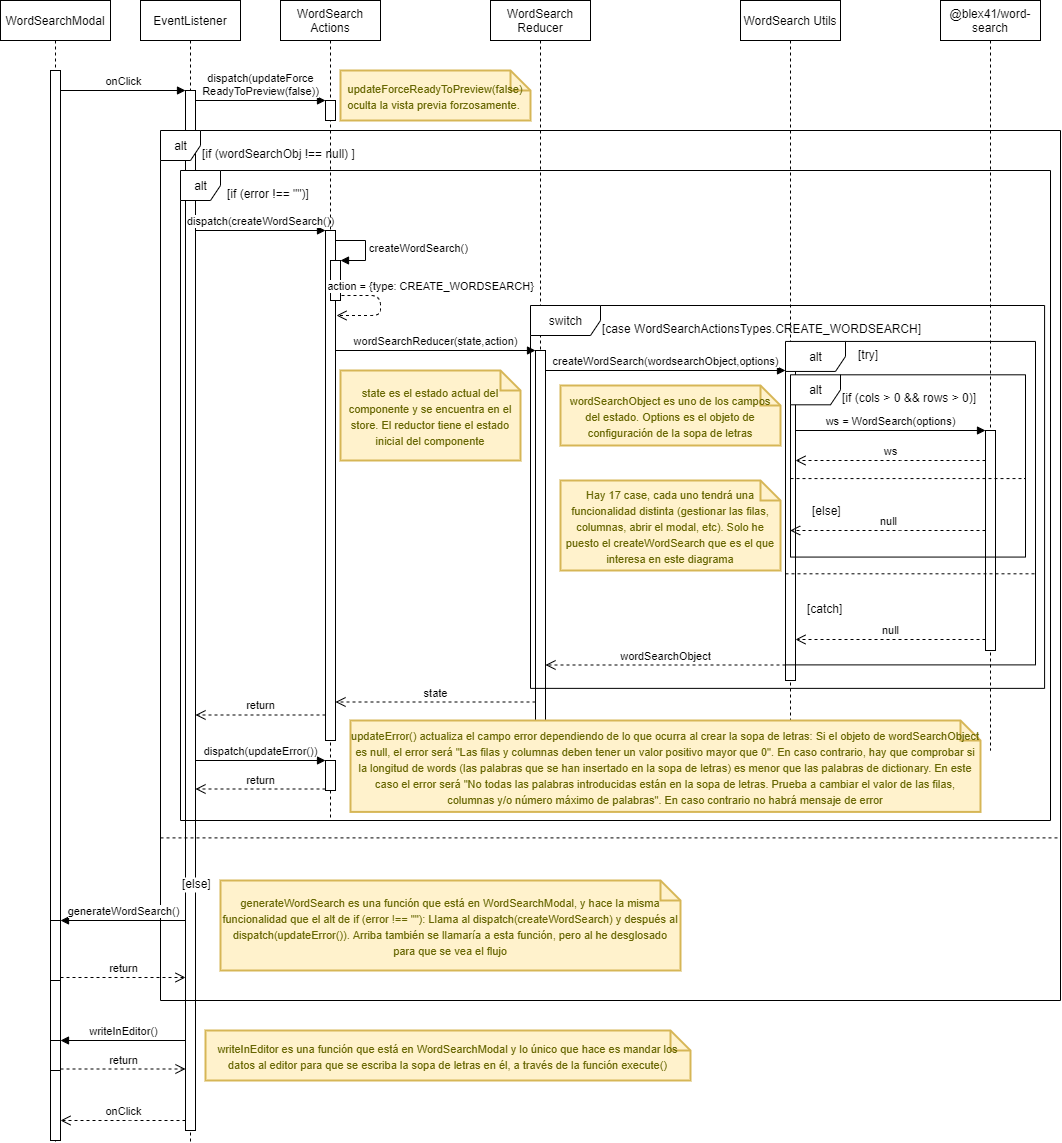

The diagram above was exported from draw.io. Its source (the exported page's mxGraphModel, read from the mxfile embedded in the PNG):
<mxGraphModel dx="1185" dy="577" grid="1" gridSize="10" guides="1" tooltips="1" connect="1" arrows="1" fold="1" page="1" pageScale="1" pageWidth="827" pageHeight="1169" math="0" shadow="0">
  <root>
    <mxCell id="0" />
    <mxCell id="1" parent="0" />
    <mxCell id="yaASl2lBEu_9Gu6QczsI-4" value="EventListener" style="shape=umlLifeline;perimeter=lifelinePerimeter;whiteSpace=wrap;html=1;container=1;collapsible=0;recursiveResize=0;outlineConnect=0;" parent="1" vertex="1">
      <mxGeometry x="160" y="30" width="100" height="1290" as="geometry" />
    </mxCell>
    <mxCell id="yaASl2lBEu_9Gu6QczsI-5" value="" style="html=1;points=[];perimeter=orthogonalPerimeter;" parent="yaASl2lBEu_9Gu6QczsI-4" vertex="1">
      <mxGeometry x="45" y="90" width="10" height="1040" as="geometry" />
    </mxCell>
    <mxCell id="yaASl2lBEu_9Gu6QczsI-45" value="@blex41/word-search" style="shape=umlLifeline;perimeter=lifelinePerimeter;whiteSpace=wrap;html=1;container=1;collapsible=0;recursiveResize=0;outlineConnect=0;" parent="1" vertex="1">
      <mxGeometry x="960" y="30" width="100" height="750" as="geometry" />
    </mxCell>
    <mxCell id="yaASl2lBEu_9Gu6QczsI-50" value="" style="html=1;points=[];perimeter=orthogonalPerimeter;" parent="yaASl2lBEu_9Gu6QczsI-45" vertex="1">
      <mxGeometry x="45" y="430" width="10" height="220" as="geometry" />
    </mxCell>
    <mxCell id="yaASl2lBEu_9Gu6QczsI-44" value="WordSearch Utils" style="shape=umlLifeline;perimeter=lifelinePerimeter;whiteSpace=wrap;html=1;container=1;collapsible=0;recursiveResize=0;outlineConnect=0;" parent="1" vertex="1">
      <mxGeometry x="760" y="30" width="100" height="760" as="geometry" />
    </mxCell>
    <mxCell id="yaASl2lBEu_9Gu6QczsI-46" value="" style="html=1;points=[];perimeter=orthogonalPerimeter;" parent="yaASl2lBEu_9Gu6QczsI-44" vertex="1">
      <mxGeometry x="45" y="370" width="10" height="310" as="geometry" />
    </mxCell>
    <mxCell id="yaASl2lBEu_9Gu6QczsI-39" value="WordSearch Reducer" style="shape=umlLifeline;perimeter=lifelinePerimeter;whiteSpace=wrap;html=1;container=1;collapsible=0;recursiveResize=0;outlineConnect=0;" parent="1" vertex="1">
      <mxGeometry x="510" y="30" width="100" height="720" as="geometry" />
    </mxCell>
    <mxCell id="yaASl2lBEu_9Gu6QczsI-40" value="" style="html=1;points=[];perimeter=orthogonalPerimeter;" parent="yaASl2lBEu_9Gu6QczsI-39" vertex="1">
      <mxGeometry x="45" y="350" width="10" height="370" as="geometry" />
    </mxCell>
    <mxCell id="RgMhAwljGhoDMVxVeVJT-5" value="WordSearchModal" style="shape=umlLifeline;perimeter=lifelinePerimeter;whiteSpace=wrap;html=1;container=1;collapsible=0;recursiveResize=0;outlineConnect=0;" parent="1" vertex="1">
      <mxGeometry x="20" y="30" width="110" height="1330" as="geometry" />
    </mxCell>
    <mxCell id="RgMhAwljGhoDMVxVeVJT-13" value="" style="html=1;points=[];perimeter=orthogonalPerimeter;" parent="RgMhAwljGhoDMVxVeVJT-5" vertex="1">
      <mxGeometry x="50" y="70" width="10" height="1070" as="geometry" />
    </mxCell>
    <mxCell id="yaASl2lBEu_9Gu6QczsI-73" value="" style="html=1;points=[];perimeter=orthogonalPerimeter;" parent="RgMhAwljGhoDMVxVeVJT-5" vertex="1">
      <mxGeometry x="50" y="920" width="10" height="60" as="geometry" />
    </mxCell>
    <mxCell id="yaASl2lBEu_9Gu6QczsI-78" value="" style="html=1;points=[];perimeter=orthogonalPerimeter;" parent="RgMhAwljGhoDMVxVeVJT-5" vertex="1">
      <mxGeometry x="50" y="1040" width="10" height="30" as="geometry" />
    </mxCell>
    <mxCell id="yaASl2lBEu_9Gu6QczsI-6" value="onClick" style="html=1;verticalAlign=bottom;endArrow=block;entryX=0;entryY=0;" parent="1" source="RgMhAwljGhoDMVxVeVJT-13" target="yaASl2lBEu_9Gu6QczsI-5" edge="1">
      <mxGeometry relative="1" as="geometry">
        <mxPoint x="135" y="120" as="sourcePoint" />
      </mxGeometry>
    </mxCell>
    <mxCell id="yaASl2lBEu_9Gu6QczsI-7" value="onClick" style="html=1;verticalAlign=bottom;endArrow=open;dashed=1;endSize=8;" parent="1" source="yaASl2lBEu_9Gu6QczsI-5" target="RgMhAwljGhoDMVxVeVJT-13" edge="1">
      <mxGeometry relative="1" as="geometry">
        <mxPoint x="135" y="196" as="targetPoint" />
        <Array as="points">
          <mxPoint x="140" y="1150" />
        </Array>
      </mxGeometry>
    </mxCell>
    <mxCell id="yaASl2lBEu_9Gu6QczsI-12" value="dispatch(updateForce&lt;br&gt;ReadyToPreview(false))" style="html=1;verticalAlign=bottom;endArrow=block;entryX=0;entryY=0;" parent="1" source="yaASl2lBEu_9Gu6QczsI-5" target="yaASl2lBEu_9Gu6QczsI-11" edge="1">
      <mxGeometry relative="1" as="geometry">
        <mxPoint x="265" y="130" as="sourcePoint" />
      </mxGeometry>
    </mxCell>
    <mxCell id="yaASl2lBEu_9Gu6QczsI-17" value="alt" style="shape=umlFrame;tabWidth=110;tabHeight=30;tabPosition=left;html=1;boundedLbl=1;labelInHeader=1;width=40;height=30;" parent="1" vertex="1">
      <mxGeometry x="180" y="160" width="900" height="870" as="geometry" />
    </mxCell>
    <mxCell id="yaASl2lBEu_9Gu6QczsI-18" value="[if (wordSearchObj !== null) ]" style="text" parent="yaASl2lBEu_9Gu6QczsI-17" vertex="1">
      <mxGeometry width="100" height="20" relative="1" as="geometry">
        <mxPoint x="40" y="10" as="offset" />
      </mxGeometry>
    </mxCell>
    <mxCell id="yaASl2lBEu_9Gu6QczsI-19" value="[else]" style="line;strokeWidth=1;dashed=1;labelPosition=center;verticalLabelPosition=bottom;align=left;verticalAlign=top;spacingLeft=20;spacingTop=15;" parent="yaASl2lBEu_9Gu6QczsI-17" vertex="1">
      <mxGeometry y="690.0013160469668" width="900.0000000000001" height="34.800000000000004" as="geometry" />
    </mxCell>
    <mxCell id="yaASl2lBEu_9Gu6QczsI-20" value="alt" style="shape=umlFrame;tabWidth=110;tabHeight=30;tabPosition=left;html=1;boundedLbl=1;labelInHeader=1;width=40;height=30;" parent="yaASl2lBEu_9Gu6QczsI-17" vertex="1">
      <mxGeometry x="20" y="40" width="870" height="650" as="geometry" />
    </mxCell>
    <mxCell id="yaASl2lBEu_9Gu6QczsI-21" value="[if (error !== &quot;&quot;)]" style="text" parent="yaASl2lBEu_9Gu6QczsI-20" vertex="1">
      <mxGeometry width="100" height="20" relative="1" as="geometry">
        <mxPoint x="45" y="10" as="offset" />
      </mxGeometry>
    </mxCell>
    <mxCell id="yaASl2lBEu_9Gu6QczsI-77" value="&lt;font style=&quot;font-size: 11px&quot;&gt;updateError() actualiza el campo error dependiendo de lo que ocurra al crear la sopa de letras: Si el objeto de wordSearchObject es null, el error será &quot;Las filas y columnas deben tener un valor positivo mayor que 0&quot;. En caso contrario, hay que comprobar si la longitud de words (las palabras que se han insertado en la sopa de letras) es menor que las palabras de dictionary. En este caso el error será &quot;No todas las palabras introducidas están en la sopa de letras. Prueba a cambiar el valor de las filas, columnas y/o número máximo de palabras&quot;. En caso contrario no habrá mensaje de error&lt;br&gt;&lt;/font&gt;" style="shape=note;strokeWidth=2;fontSize=14;size=20;whiteSpace=wrap;html=1;fillColor=#fff2cc;strokeColor=#d6b656;fontColor=#666600;" parent="yaASl2lBEu_9Gu6QczsI-20" vertex="1">
      <mxGeometry x="170" y="550" width="630" height="91.41" as="geometry" />
    </mxCell>
    <mxCell id="yaASl2lBEu_9Gu6QczsI-56" value="switch" style="shape=umlFrame;tabWidth=110;tabHeight=30;tabPosition=left;html=1;boundedLbl=1;labelInHeader=1;width=70;height=30;" parent="yaASl2lBEu_9Gu6QczsI-20" vertex="1">
      <mxGeometry x="350" y="135" width="514.09" height="382.87" as="geometry" />
    </mxCell>
    <mxCell id="yaASl2lBEu_9Gu6QczsI-57" value="[case WordSearchActionsTypes.CREATE_WORDSEARCH]" style="text" parent="yaASl2lBEu_9Gu6QczsI-56" vertex="1">
      <mxGeometry width="320" height="20" relative="1" as="geometry">
        <mxPoint x="70" y="10" as="offset" />
      </mxGeometry>
    </mxCell>
    <mxCell id="yaASl2lBEu_9Gu6QczsI-59" value="alt" style="shape=umlFrame;tabWidth=110;tabHeight=30;tabPosition=left;html=1;boundedLbl=1;labelInHeader=1;width=60;height=30;" parent="yaASl2lBEu_9Gu6QczsI-56" vertex="1">
      <mxGeometry x="255" y="35.93866495025076" width="250" height="323.44798455225686" as="geometry" />
    </mxCell>
    <mxCell id="yaASl2lBEu_9Gu6QczsI-60" value="[try]" style="text" parent="yaASl2lBEu_9Gu6QczsI-59" vertex="1">
      <mxGeometry width="100" height="20" relative="1" as="geometry">
        <mxPoint x="71" as="offset" />
      </mxGeometry>
    </mxCell>
    <mxCell id="yaASl2lBEu_9Gu6QczsI-61" value="[catch]" style="line;strokeWidth=1;dashed=1;labelPosition=center;verticalLabelPosition=bottom;align=left;verticalAlign=top;spacingLeft=20;spacingTop=15;" parent="yaASl2lBEu_9Gu6QczsI-59" vertex="1">
      <mxGeometry y="225.90017968729052" width="249.99999999999997" height="12.937919382090275" as="geometry" />
    </mxCell>
    <mxCell id="yaASl2lBEu_9Gu6QczsI-62" value="alt" style="shape=umlFrame;tabWidth=110;tabHeight=30;tabPosition=left;html=1;boundedLbl=1;labelInHeader=1;width=50;height=30;" parent="yaASl2lBEu_9Gu6QczsI-59" vertex="1">
      <mxGeometry x="5" y="33.37161745380428" width="235" height="182.26037224770027" as="geometry" />
    </mxCell>
    <mxCell id="yaASl2lBEu_9Gu6QczsI-63" value="[if (cols &gt; 0 &amp;&amp; rows &gt; 0)]" style="text" parent="yaASl2lBEu_9Gu6QczsI-62" vertex="1">
      <mxGeometry width="140" height="20" relative="1" as="geometry">
        <mxPoint x="50" y="10" as="offset" />
      </mxGeometry>
    </mxCell>
    <mxCell id="yaASl2lBEu_9Gu6QczsI-64" value="[else]" style="line;strokeWidth=1;dashed=1;labelPosition=center;verticalLabelPosition=bottom;align=left;verticalAlign=top;spacingLeft=20;spacingTop=15;" parent="yaASl2lBEu_9Gu6QczsI-62" vertex="1">
      <mxGeometry y="100.11998645640573" width="235.00000000000003" height="7.2904148899080115" as="geometry" />
    </mxCell>
    <mxCell id="yaASl2lBEu_9Gu6QczsI-76" value="&lt;font style=&quot;font-size: 11px&quot;&gt;generateWordSearch es una función que está en WordSearchModal, y hace la misma funcionalidad que el alt de if (error !== &quot;&quot;): Llama al dispatch(createWordSearch) y después al dispatch(updateError()). Arriba también se llamaría a esta función, pero al he desglosado para que se vea el flujo&lt;/font&gt;" style="shape=note;strokeWidth=2;fontSize=14;size=20;whiteSpace=wrap;html=1;fillColor=#fff2cc;strokeColor=#d6b656;fontColor=#666600;" parent="yaASl2lBEu_9Gu6QczsI-17" vertex="1">
      <mxGeometry x="60" y="750" width="460" height="90" as="geometry" />
    </mxCell>
    <mxCell id="yaASl2lBEu_9Gu6QczsI-23" value="&lt;font style=&quot;font-size: 11px&quot;&gt;updateForceReadyToPreview(false) oculta la vista previa forzosamente.&amp;nbsp;&lt;/font&gt;" style="shape=note;strokeWidth=2;fontSize=14;size=20;whiteSpace=wrap;html=1;fillColor=#fff2cc;strokeColor=#d6b656;fontColor=#666600;" parent="1" vertex="1">
      <mxGeometry x="360" y="100" width="190" height="50" as="geometry" />
    </mxCell>
    <mxCell id="yaASl2lBEu_9Gu6QczsI-34" value="dispatch(createWordSearch())" style="html=1;verticalAlign=bottom;endArrow=block;entryX=0;entryY=0;" parent="1" source="yaASl2lBEu_9Gu6QczsI-5" target="yaASl2lBEu_9Gu6QczsI-33" edge="1">
      <mxGeometry relative="1" as="geometry">
        <mxPoint x="275" y="245" as="sourcePoint" />
      </mxGeometry>
    </mxCell>
    <mxCell id="yaASl2lBEu_9Gu6QczsI-35" value="return" style="html=1;verticalAlign=bottom;endArrow=open;dashed=1;endSize=8;exitX=0;exitY=0.95;" parent="1" source="yaASl2lBEu_9Gu6QczsI-33" target="yaASl2lBEu_9Gu6QczsI-5" edge="1">
      <mxGeometry relative="1" as="geometry">
        <mxPoint x="275" y="321" as="targetPoint" />
      </mxGeometry>
    </mxCell>
    <mxCell id="yaASl2lBEu_9Gu6QczsI-41" value="wordSearchReducer(state,action)" style="html=1;verticalAlign=bottom;endArrow=block;entryX=0;entryY=0;" parent="1" source="yaASl2lBEu_9Gu6QczsI-33" target="yaASl2lBEu_9Gu6QczsI-40" edge="1">
      <mxGeometry relative="1" as="geometry">
        <mxPoint x="485" y="380" as="sourcePoint" />
      </mxGeometry>
    </mxCell>
    <mxCell id="yaASl2lBEu_9Gu6QczsI-42" value="state" style="html=1;verticalAlign=bottom;endArrow=open;dashed=1;endSize=8;exitX=0;exitY=0.95;" parent="1" source="yaASl2lBEu_9Gu6QczsI-40" target="yaASl2lBEu_9Gu6QczsI-33" edge="1">
      <mxGeometry relative="1" as="geometry">
        <mxPoint x="485" y="456" as="targetPoint" />
      </mxGeometry>
    </mxCell>
    <mxCell id="yaASl2lBEu_9Gu6QczsI-43" value="&lt;font style=&quot;font-size: 11px&quot;&gt;state es el estado actual del componente y se encuentra en el store. El reductor tiene el estado inicial del componente&lt;/font&gt;" style="shape=note;strokeWidth=2;fontSize=14;size=20;whiteSpace=wrap;html=1;fillColor=#fff2cc;strokeColor=#d6b656;fontColor=#666600;" parent="1" vertex="1">
      <mxGeometry x="360" y="400" width="180" height="90" as="geometry" />
    </mxCell>
    <mxCell id="yaASl2lBEu_9Gu6QczsI-47" value="createWordSearch(wordsearchObject,options)" style="html=1;verticalAlign=bottom;endArrow=block;entryX=0;entryY=0;" parent="1" source="yaASl2lBEu_9Gu6QczsI-40" target="yaASl2lBEu_9Gu6QczsI-46" edge="1">
      <mxGeometry relative="1" as="geometry">
        <mxPoint x="675" y="400" as="sourcePoint" />
      </mxGeometry>
    </mxCell>
    <mxCell id="yaASl2lBEu_9Gu6QczsI-48" value="wordSearchObject" style="html=1;verticalAlign=bottom;endArrow=open;dashed=1;endSize=8;exitX=0;exitY=0.95;" parent="1" source="yaASl2lBEu_9Gu6QczsI-46" target="yaASl2lBEu_9Gu6QczsI-40" edge="1">
      <mxGeometry relative="1" as="geometry">
        <mxPoint x="675" y="476" as="targetPoint" />
      </mxGeometry>
    </mxCell>
    <mxCell id="yaASl2lBEu_9Gu6QczsI-49" value="&lt;font style=&quot;font-size: 11px&quot;&gt;Hay 17 case, cada uno tendrá una funcionalidad distinta (gestionar las filas, columnas, abrir el modal, etc). Solo he puesto el createWordSearch que es el que interesa en este diagrama&lt;/font&gt;" style="shape=note;strokeWidth=2;fontSize=14;size=20;whiteSpace=wrap;html=1;fillColor=#fff2cc;strokeColor=#d6b656;fontColor=#666600;" parent="1" vertex="1">
      <mxGeometry x="580" y="510" width="220" height="90" as="geometry" />
    </mxCell>
    <mxCell id="yaASl2lBEu_9Gu6QczsI-51" value="ws = WordSearch(options)" style="html=1;verticalAlign=bottom;endArrow=block;entryX=0;entryY=0;" parent="1" source="yaASl2lBEu_9Gu6QczsI-46" target="yaASl2lBEu_9Gu6QczsI-50" edge="1">
      <mxGeometry relative="1" as="geometry">
        <mxPoint x="935" y="440" as="sourcePoint" />
      </mxGeometry>
    </mxCell>
    <mxCell id="yaASl2lBEu_9Gu6QczsI-52" value="null" style="html=1;verticalAlign=bottom;endArrow=open;dashed=1;endSize=8;exitX=0;exitY=0.95;" parent="1" source="yaASl2lBEu_9Gu6QczsI-50" target="yaASl2lBEu_9Gu6QczsI-46" edge="1">
      <mxGeometry relative="1" as="geometry">
        <mxPoint x="935" y="516" as="targetPoint" />
      </mxGeometry>
    </mxCell>
    <mxCell id="yaASl2lBEu_9Gu6QczsI-53" value="&lt;span style=&quot;font-size: 11px&quot;&gt;wordSearchObject es uno de los campos del estado. Options es el objeto de configuración de la sopa de letras&lt;/span&gt;" style="shape=note;strokeWidth=2;fontSize=14;size=20;whiteSpace=wrap;html=1;fillColor=#fff2cc;strokeColor=#d6b656;fontColor=#666600;" parent="1" vertex="1">
      <mxGeometry x="580" y="415" width="220" height="60" as="geometry" />
    </mxCell>
    <mxCell id="yaASl2lBEu_9Gu6QczsI-54" value="ws" style="html=1;verticalAlign=bottom;endArrow=open;dashed=1;endSize=8;" parent="1" source="yaASl2lBEu_9Gu6QczsI-50" target="yaASl2lBEu_9Gu6QczsI-46" edge="1">
      <mxGeometry relative="1" as="geometry">
        <mxPoint x="970" y="480" as="sourcePoint" />
        <mxPoint x="850" y="480" as="targetPoint" />
        <Array as="points">
          <mxPoint x="930" y="490" />
        </Array>
      </mxGeometry>
    </mxCell>
    <mxCell id="yaASl2lBEu_9Gu6QczsI-55" value="null" style="html=1;verticalAlign=bottom;endArrow=open;dashed=1;endSize=8;" parent="1" source="yaASl2lBEu_9Gu6QczsI-50" target="yaASl2lBEu_9Gu6QczsI-44" edge="1">
      <mxGeometry relative="1" as="geometry">
        <mxPoint x="970" y="560" as="sourcePoint" />
        <mxPoint x="890" y="560" as="targetPoint" />
        <Array as="points">
          <mxPoint x="910" y="560" />
        </Array>
      </mxGeometry>
    </mxCell>
    <mxCell id="yaASl2lBEu_9Gu6QczsI-10" value="WordSearch Actions" style="shape=umlLifeline;perimeter=lifelinePerimeter;whiteSpace=wrap;html=1;container=1;collapsible=0;recursiveResize=0;outlineConnect=0;" parent="1" vertex="1">
      <mxGeometry x="300" y="30" width="100" height="820" as="geometry" />
    </mxCell>
    <mxCell id="yaASl2lBEu_9Gu6QczsI-11" value="" style="html=1;points=[];perimeter=orthogonalPerimeter;" parent="yaASl2lBEu_9Gu6QczsI-10" vertex="1">
      <mxGeometry x="45" y="100" width="10" height="20" as="geometry" />
    </mxCell>
    <mxCell id="yaASl2lBEu_9Gu6QczsI-33" value="" style="html=1;points=[];perimeter=orthogonalPerimeter;" parent="yaASl2lBEu_9Gu6QczsI-10" vertex="1">
      <mxGeometry x="45" y="230" width="10" height="510" as="geometry" />
    </mxCell>
    <mxCell id="yaASl2lBEu_9Gu6QczsI-36" value="" style="html=1;points=[];perimeter=orthogonalPerimeter;" parent="yaASl2lBEu_9Gu6QczsI-10" vertex="1">
      <mxGeometry x="50" y="260" width="10" height="40" as="geometry" />
    </mxCell>
    <mxCell id="yaASl2lBEu_9Gu6QczsI-37" value="createWordSearch()" style="edgeStyle=orthogonalEdgeStyle;html=1;align=left;spacingLeft=2;endArrow=block;rounded=0;entryX=1;entryY=0;" parent="yaASl2lBEu_9Gu6QczsI-10" target="yaASl2lBEu_9Gu6QczsI-36" edge="1">
      <mxGeometry relative="1" as="geometry">
        <mxPoint x="55" y="240" as="sourcePoint" />
        <Array as="points">
          <mxPoint x="85" y="240" />
        </Array>
      </mxGeometry>
    </mxCell>
    <mxCell id="yaASl2lBEu_9Gu6QczsI-38" value="action = {type: CREATE_WORDSEARCH}" style="html=1;verticalAlign=bottom;endArrow=open;dashed=1;endSize=8;exitX=1.1;exitY=0.875;exitDx=0;exitDy=0;exitPerimeter=0;" parent="yaASl2lBEu_9Gu6QczsI-10" source="yaASl2lBEu_9Gu6QczsI-36" edge="1">
      <mxGeometry x="-0.2427" y="50" relative="1" as="geometry">
        <mxPoint x="150" y="330" as="sourcePoint" />
        <mxPoint x="56" y="315" as="targetPoint" />
        <Array as="points">
          <mxPoint x="100" y="295" />
          <mxPoint x="100" y="315" />
        </Array>
        <mxPoint as="offset" />
      </mxGeometry>
    </mxCell>
    <mxCell id="yaASl2lBEu_9Gu6QczsI-65" value="" style="html=1;points=[];perimeter=orthogonalPerimeter;" parent="yaASl2lBEu_9Gu6QczsI-10" vertex="1">
      <mxGeometry x="45" y="760" width="10" height="30" as="geometry" />
    </mxCell>
    <mxCell id="yaASl2lBEu_9Gu6QczsI-66" value="dispatch(updateError())" style="html=1;verticalAlign=bottom;endArrow=block;entryX=0;entryY=0;" parent="1" source="yaASl2lBEu_9Gu6QczsI-5" target="yaASl2lBEu_9Gu6QczsI-65" edge="1">
      <mxGeometry relative="1" as="geometry">
        <mxPoint x="275" y="790" as="sourcePoint" />
      </mxGeometry>
    </mxCell>
    <mxCell id="yaASl2lBEu_9Gu6QczsI-67" value="return" style="html=1;verticalAlign=bottom;endArrow=open;dashed=1;endSize=8;exitX=0;exitY=0.95;" parent="1" source="yaASl2lBEu_9Gu6QczsI-65" target="yaASl2lBEu_9Gu6QczsI-5" edge="1">
      <mxGeometry relative="1" as="geometry">
        <mxPoint x="275" y="866" as="targetPoint" />
      </mxGeometry>
    </mxCell>
    <mxCell id="yaASl2lBEu_9Gu6QczsI-74" value="generateWordSearch()" style="html=1;verticalAlign=bottom;endArrow=block;entryX=1;entryY=0;" parent="1" source="yaASl2lBEu_9Gu6QczsI-5" target="yaASl2lBEu_9Gu6QczsI-73" edge="1">
      <mxGeometry relative="1" as="geometry">
        <mxPoint x="150" y="950" as="sourcePoint" />
      </mxGeometry>
    </mxCell>
    <mxCell id="yaASl2lBEu_9Gu6QczsI-75" value="return" style="html=1;verticalAlign=bottom;endArrow=open;dashed=1;endSize=8;exitX=1;exitY=0.95;" parent="1" source="yaASl2lBEu_9Gu6QczsI-73" target="yaASl2lBEu_9Gu6QczsI-5" edge="1">
      <mxGeometry relative="1" as="geometry">
        <mxPoint x="150" y="1007" as="targetPoint" />
      </mxGeometry>
    </mxCell>
    <mxCell id="yaASl2lBEu_9Gu6QczsI-79" value="writeInEditor()" style="html=1;verticalAlign=bottom;endArrow=block;entryX=1;entryY=0;" parent="1" source="yaASl2lBEu_9Gu6QczsI-5" target="yaASl2lBEu_9Gu6QczsI-78" edge="1">
      <mxGeometry relative="1" as="geometry">
        <mxPoint x="140" y="1070" as="sourcePoint" />
      </mxGeometry>
    </mxCell>
    <mxCell id="yaASl2lBEu_9Gu6QczsI-80" value="return" style="html=1;verticalAlign=bottom;endArrow=open;dashed=1;endSize=8;exitX=1;exitY=0.95;" parent="1" source="yaASl2lBEu_9Gu6QczsI-78" target="yaASl2lBEu_9Gu6QczsI-5" edge="1">
      <mxGeometry relative="1" as="geometry">
        <mxPoint x="140" y="1127" as="targetPoint" />
      </mxGeometry>
    </mxCell>
    <mxCell id="yaASl2lBEu_9Gu6QczsI-81" value="&lt;font style=&quot;font-size: 11px&quot;&gt;writeInEditor es una función que está en WordSearchModal y lo único que hace es mandar los datos al editor para que se escriba la sopa de letras en él, a través de la función execute()&lt;/font&gt;" style="shape=note;strokeWidth=2;fontSize=14;size=20;whiteSpace=wrap;html=1;fillColor=#fff2cc;strokeColor=#d6b656;fontColor=#666600;" parent="1" vertex="1">
      <mxGeometry x="225" y="1060" width="485" height="50" as="geometry" />
    </mxCell>
  </root>
</mxGraphModel>